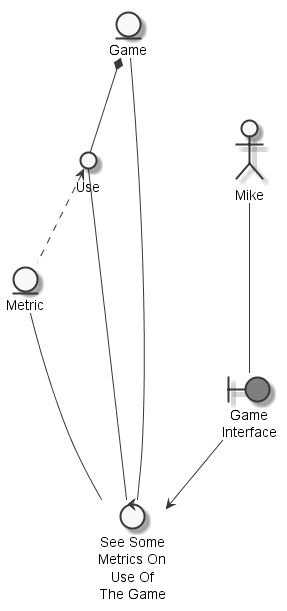

The diagram above was rendered by PlantUML. Its source (embedded in the PNG):
@startuml
	skinparam defaultTextAlignment center
	skinparam monochrome true

	entity "Game" as thinggame
	entity "Metric" as thingmetric
	actor "Mike" as actormike
	circle "Use" as thinguse
	boundary "Game\nInterface" as thinggameinterface #grey
	control "See Some\nMetrics On\nUse Of\nThe Game" as controlseemetricuse

	thinguse <.. thingmetric
	thinggame *-- thinguse
	actormike --- thinggameinterface
	thingmetric --- controlseemetricuse
	thinguse --- controlseemetricuse
	thinggame --- controlseemetricuse
	thinggameinterface --> controlseemetricuse

@enduml